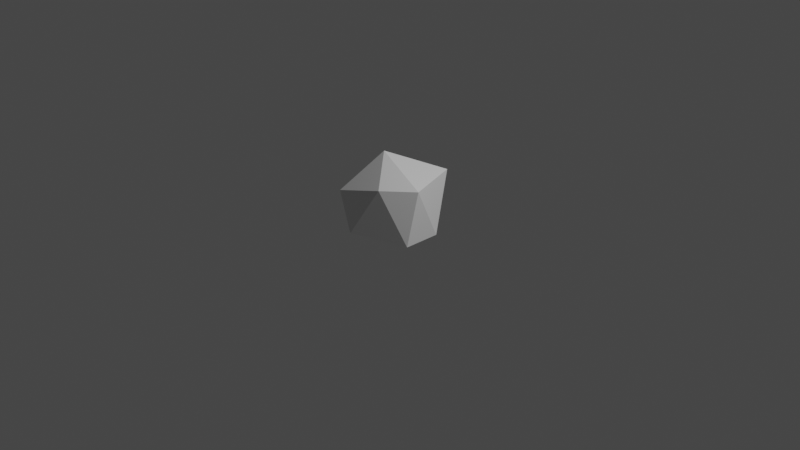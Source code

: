 # Source: Rock.blend  (saved by Blender 3.6.13; exported with 4.5.12 LTS)
import bpy
from mathutils import Matrix  # noqa: F401  (used for matrix-valued properties, if any)

bpy.ops.wm.read_factory_settings(use_empty=True)
scene = bpy.context.scene
scene.name = 'Scene'

# ---- collections
col_collection = bpy.data.collections.new('Collection'); scene.collection.children.link(col_collection)

# ---- materials (node trees are filled in below, after node groups)
mat_material = bpy.data.materials.new('Material')
mat_material.alpha_threshold = 0.0
mat_material.use_transparent_shadow = False
mat_material.roughness = 0.5
mat_material.line_color = (0.0, 0.0, 0.0, 1.0)

# ---- material node trees
mat_material.use_nodes = True; mat_material.node_tree.nodes.clear()
_N = mat_material.node_tree.nodes; _L = mat_material.node_tree.links
n0 = _N.new('ShaderNodeOutputMaterial'); n0.name = 'Material Output'; n0.location = (300, 300)
n1 = _N.new('ShaderNodeBsdfPrincipled'); n1.name = 'Principled BSDF'; n1.location = (10, 300)
n1.distribution = 'GGX'
n1.subsurface_method = 'RANDOM_WALK_SKIN'
n1.inputs[3].default_value = 1.45
n1.inputs[27].default_value = (0.0, 0.0, 0.0, 1.0)
n1.inputs[28].default_value = 1.0
_L.new(n1.outputs[0], n0.inputs[0])
n0.is_active_output = True

# ---- world
world_world = bpy.data.worlds.new('World'); scene.world = world_world
world_world.use_nodes = True; world_world.node_tree.nodes.clear()
_N = world_world.node_tree.nodes; _L = world_world.node_tree.links
n0 = _N.new('ShaderNodeOutputWorld'); n0.name = 'World Output'; n0.location = (300, 300)
n1 = _N.new('ShaderNodeBackground'); n1.name = 'Background'; n1.location = (10, 300)
n1.inputs[0].default_value = (0.05088, 0.05088, 0.05088, 1.0)
_L.new(n1.outputs[0], n0.inputs[0])
n0.is_active_output = True
world_world.color = (0.05088, 0.05088, 0.05088)
world_world.use_sun_shadow = False
world_world.sun_shadow_jitter_overblur = 0.0

# ---- cameras
cam_camera = bpy.data.cameras.new('Camera')
cam_camera.clip_end = 100.0
cam_camera.ortho_scale = 7.314

# ---- lights
light_light = bpy.data.lights.new('Light', 'POINT')
light_light.transmission_factor = 0.0
light_light.energy = 1000.0
light_light.shadow_soft_size = 0.1
light_light.shadow_maximum_resolution = 0.006
light_light.use_absolute_resolution = True

# ---- meshes
me_cube = bpy.data.meshes.new('Cube')
me_cube.from_pydata([(0.4443, -0.313, -0.04803), (-0.1668, -0.5116, -0.04803), (-0.5446, 0.008266, -0.04803), (-0.1668, 0.5282, -0.04803), (0.4443, 0.08669, -0.04803), (0.1224, -0.3897, 0.4711), (-0.4905, -0.3598, 0.2695), (-0.2936, 0.3499, 0.4151), (0.254, 0.4209, 0.5027), (0.454, -0.1742, 0.5009), (-0.1596, -0.05446, 0.7128), (-0.04693, -0.004908, -0.1632)], [], [(0, 4, 9), (1, 0, 5), (2, 1, 6), (3, 2, 7), (4, 3, 8), (0, 9, 5), (1, 5, 6), (2, 6, 7), (3, 7, 8), (4, 8, 9), (5, 9, 10), (6, 5, 10), (7, 6, 10), (8, 7, 10), (9, 8, 10), (0, 11, 4), (4, 11, 3), (11, 0, 1), (3, 11, 2), (1, 2, 11)])
_uv = me_cube.uv_layers.new(name='UVMap')
_uv.uv.foreach_set('vector', [0.2727, 0.1575, 0.3858, 0.1575, 0.3636, 0.3149, 0.09091, 0.1575, 0.2727, 0.1575, 0.1818, 0.3149, 0.8182, 0.1575, 1.0, 0.1575, 0.9091, 0.3149, 0.6364, 0.1575, 0.8182, 0.1575, 0.7273, 0.3149, 0.3858, 0.1575, 0.6364, 0.1575, 0.5455, 0.3149, 0.2727, 0.1575, 0.3636, 0.3149, 0.1818, 0.3149, 0.09091, 0.1575, 0.1818, 0.3149, 0.0, 0.3149, 0.8182, 0.1575, 0.9091, 0.3149, 0.7273, 0.3149, 0.6364, 0.1575, 0.7273, 0.3149, 0.5455, 0.3149, 0.3858, 0.1575, 0.5455, 0.3149, 0.3636, 0.3149, 0.1818, 0.3149, 0.3636, 0.3149, 0.2727, 0.4724, 0.0, 0.3149, 0.1818, 0.3149, 0.09091, 0.4724, 0.7273, 0.3149, 0.9091, 0.3149, 0.8182, 0.4724, 0.5455, 0.3149, 0.7273, 0.3149, 0.6364, 0.4724, 0.3636, 0.3149, 0.5455, 0.3149, 0.4545, 0.4724, 0.2727, 0.1575, 0.608, 0.1575, 0.3858, 0.1575, 0.3858, 0.1575, 0.608, 0.1575, 0.6364, 0.1575, 0.608, 0.1575, 0.2727, 0.1575, 1.0, 0.1575, 0.6364, 0.1575, 0.608, 0.1575, 0.8182, 0.1575, 1.0, 0.1575, 0.8182, 0.1575, 0.608, 0.1575])
me_cube.materials.append(mat_material)
me_cube.use_mirror_vertex_groups = False
me_cube.update()

# ---- objects
ob_cube = bpy.data.objects.new('Cube', me_cube)
ob_light = bpy.data.objects.new('Light', light_light)
ob_camera = bpy.data.objects.new('Camera', cam_camera)

# ---- transforms, parenting, visibility, modifiers, constraints
ob_cube.location = (0.0, 0.0, 0.0)
ob_cube.lock_rotations_4d = False
ob_cube.empty_display_type = 'ARROWS'
ob_cube.lineart.crease_threshold = 0.0
ob_light.location = (4.076, 1.005, 5.904)
ob_light.rotation_euler = (0.6503, 0.05522, 1.866)
ob_light.lock_rotations_4d = False
ob_light.empty_display_type = 'ARROWS'
ob_light.color = (0.0, 0.0, 0.0, 0.0)
ob_light.lineart.crease_threshold = 0.0
ob_camera.location = (7.359, -6.926, 4.958)
ob_camera.rotation_euler = (1.109, 0.0, 0.8149)
ob_camera.lock_rotations_4d = False
ob_camera.empty_display_type = 'ARROWS'
ob_camera.color = (0.0, 0.0, 0.0, 0.0)
ob_camera.display_type = 'WIRE'
ob_camera.lineart.crease_threshold = 0.0

# ---- collection membership
col_collection.objects.link(ob_cube)
col_collection.objects.link(ob_light)
col_collection.objects.link(ob_camera)

# ---- scene / render settings (as saved in the file)
scene.camera = ob_camera
scene.frame_start = 1; scene.frame_end = 250; scene.frame_set(1)
scene.render.engine = 'BLENDER_EEVEE_NEXT'
scene.cycles.sampling_pattern = 'TABULATED_SOBOL'
scene.view_settings.view_transform = 'Filmic'
bpy.context.view_layer.update()
